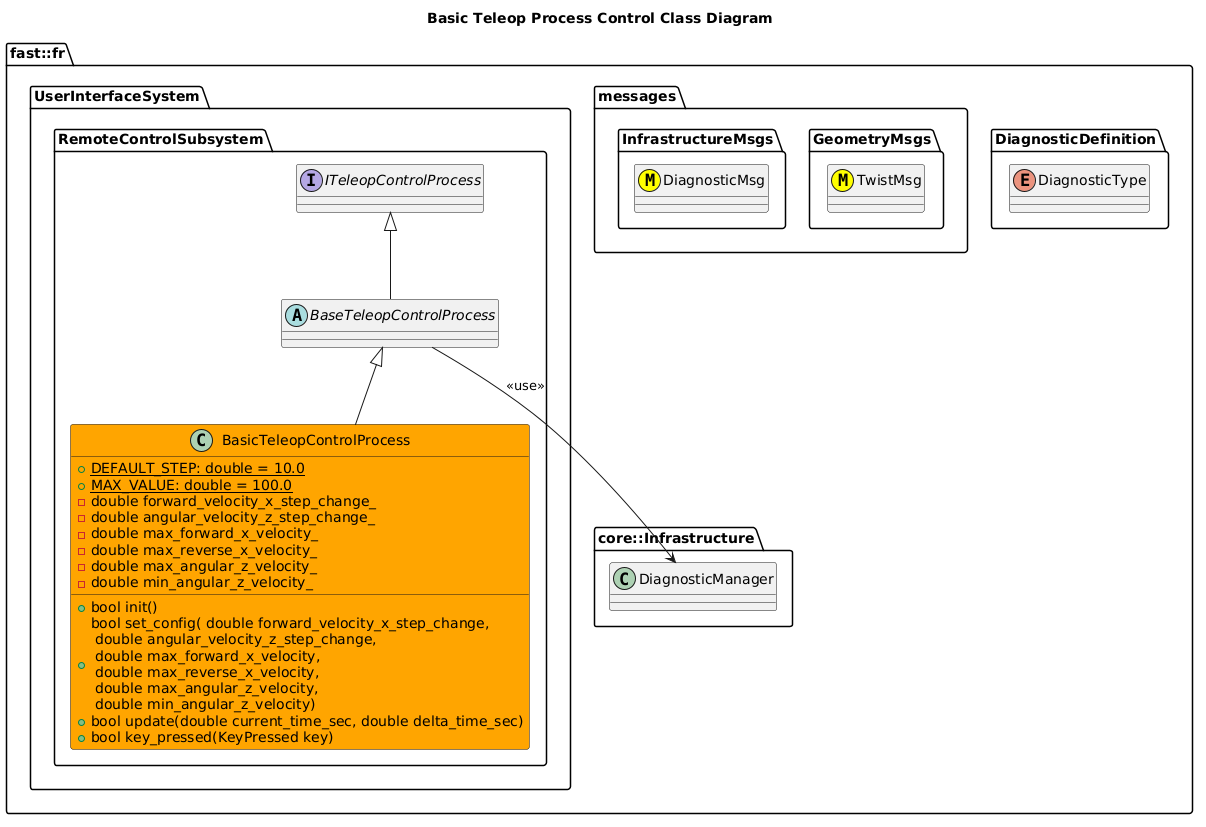

The diagram above was rendered by PlantUML. Its source (embedded in the PNG):
@startuml
title Basic Teleop Process Control Class Diagram

namespace fast::fr {
  namespace DiagnosticDefinition {
    enum DiagnosticType
  }
  namespace messages {
    namespace GeometryMsgs {
      class TwistMsg <<(M,#FFFF00)>>
    }
    namespace InfrastructureMsgs {
      class DiagnosticMsg <<(M,#FFFF00)>>
    }
  }
  namespace core::Infrastructure {
    class DiagnosticManager
  }
  namespace UserInterfaceSystem {
    namespace RemoteControlSubsystem {
        interface ITeleopControlProcess
        abstract BaseTeleopControlProcess
        BaseTeleopControlProcess -up-|> ITeleopControlProcess
        BaseTeleopControlProcess --> DiagnosticManager: <<use>>
        class BasicTeleopControlProcess #Orange {
          +{static} DEFAULT_STEP: double = 10.0
          +{static} MAX_VALUE: double = 100.0
          +bool init()
          +bool set_config( double forward_velocity_x_step_change, \n double angular_velocity_z_step_change, \n double max_forward_x_velocity, \n double max_reverse_x_velocity, \n double max_angular_z_velocity, \n double min_angular_z_velocity)
          +bool update(double current_time_sec, double delta_time_sec)
          +bool key_pressed(KeyPressed key)
          -double forward_velocity_x_step_change_
          -double angular_velocity_z_step_change_
          -double max_forward_x_velocity_
          -double max_reverse_x_velocity_
          -double max_angular_z_velocity_
          -double min_angular_z_velocity_
        }
        BasicTeleopControlProcess -up-|> BaseTeleopControlProcess
    }
  }
}
@enduml